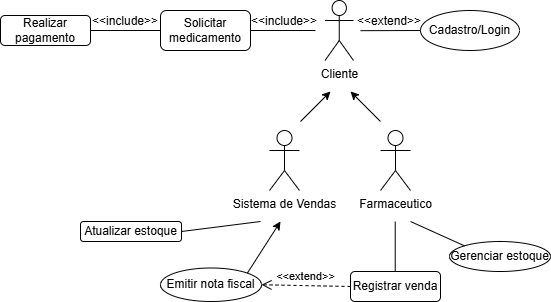

The diagram above was exported from draw.io. Its source (the exported page's mxGraphModel, read from the mxfile embedded in the PNG):
<mxGraphModel dx="2625" dy="1393" grid="1" gridSize="10" guides="1" tooltips="1" connect="1" arrows="1" fold="1" page="1" pageScale="1" pageWidth="827" pageHeight="1169" math="0" shadow="0">
  <root>
    <mxCell id="0" />
    <mxCell id="1" parent="0" />
    <mxCell id="aAH_swMx2OlWgx4J948I-1" value="Cliente" style="shape=umlActor;verticalLabelPosition=bottom;verticalAlign=top;html=1;outlineConnect=0;" vertex="1" parent="1">
      <mxGeometry x="464.5" y="209" width="28.5" height="60" as="geometry" />
    </mxCell>
    <mxCell id="aAH_swMx2OlWgx4J948I-2" value="Farmaceutico" style="shape=umlActor;verticalLabelPosition=bottom;verticalAlign=top;html=1;outlineConnect=0;" vertex="1" parent="1">
      <mxGeometry x="520" y="339" width="30" height="60" as="geometry" />
    </mxCell>
    <mxCell id="aAH_swMx2OlWgx4J948I-7" value="Cadastro/Login" style="ellipse;whiteSpace=wrap;html=1;" vertex="1" parent="1">
      <mxGeometry x="560" y="219" width="99" height="40" as="geometry" />
    </mxCell>
    <mxCell id="aAH_swMx2OlWgx4J948I-14" value="Sistema de Vendas" style="shape=umlActor;verticalLabelPosition=bottom;verticalAlign=top;html=1;outlineConnect=0;" vertex="1" parent="1">
      <mxGeometry x="409" y="339" width="30" height="60" as="geometry" />
    </mxCell>
    <mxCell id="aAH_swMx2OlWgx4J948I-20" value="Solicitar medicamento" style="rounded=1;whiteSpace=wrap;html=1;" vertex="1" parent="1">
      <mxGeometry x="300" y="219" width="90" height="40" as="geometry" />
    </mxCell>
    <mxCell id="aAH_swMx2OlWgx4J948I-23" value="Realizar pagamento" style="rounded=1;whiteSpace=wrap;html=1;" vertex="1" parent="1">
      <mxGeometry x="140" y="224" width="90" height="30" as="geometry" />
    </mxCell>
    <mxCell id="aAH_swMx2OlWgx4J948I-28" value="Emitir nota fiscal" style="ellipse;whiteSpace=wrap;html=1;" vertex="1" parent="1">
      <mxGeometry x="300" y="476.5" width="101" height="33.5" as="geometry" />
    </mxCell>
    <mxCell id="aAH_swMx2OlWgx4J948I-30" value="Gerenciar estoque" style="ellipse;whiteSpace=wrap;html=1;" vertex="1" parent="1">
      <mxGeometry x="589" y="450" width="101" height="30" as="geometry" />
    </mxCell>
    <mxCell id="aAH_swMx2OlWgx4J948I-31" value="Registrar venda" style="rounded=1;whiteSpace=wrap;html=1;" vertex="1" parent="1">
      <mxGeometry x="490" y="480" width="90" height="30" as="geometry" />
    </mxCell>
    <mxCell id="aAH_swMx2OlWgx4J948I-34" value="Atualizar estoque" style="rounded=1;whiteSpace=wrap;html=1;" vertex="1" parent="1">
      <mxGeometry x="220" y="430" width="101" height="20" as="geometry" />
    </mxCell>
    <mxCell id="aAH_swMx2OlWgx4J948I-39" value="" style="endArrow=classic;html=1;rounded=0;exitX=1;exitY=0;exitDx=0;exitDy=0;" edge="1" parent="1" source="aAH_swMx2OlWgx4J948I-28">
      <mxGeometry width="50" height="50" relative="1" as="geometry">
        <mxPoint x="369.5" y="476.5" as="sourcePoint" />
        <mxPoint x="420" y="430" as="targetPoint" />
      </mxGeometry>
    </mxCell>
    <mxCell id="aAH_swMx2OlWgx4J948I-41" value="" style="endArrow=none;html=1;rounded=0;" edge="1" parent="1">
      <mxGeometry width="50" height="50" relative="1" as="geometry">
        <mxPoint x="534.7199999999999" y="430" as="sourcePoint" />
        <mxPoint x="534.7099999999999" y="480" as="targetPoint" />
      </mxGeometry>
    </mxCell>
    <mxCell id="aAH_swMx2OlWgx4J948I-42" value="&amp;lt;&amp;lt;extend&amp;gt;&amp;gt;" style="html=1;verticalAlign=bottom;endArrow=open;dashed=1;endSize=8;curved=0;rounded=0;exitX=0;exitY=0.5;exitDx=0;exitDy=0;entryX=1;entryY=0.5;entryDx=0;entryDy=0;" edge="1" parent="1" source="aAH_swMx2OlWgx4J948I-31" target="aAH_swMx2OlWgx4J948I-28">
      <mxGeometry relative="1" as="geometry">
        <mxPoint x="460" y="494.73" as="sourcePoint" />
        <mxPoint x="409" y="494.73" as="targetPoint" />
      </mxGeometry>
    </mxCell>
    <mxCell id="aAH_swMx2OlWgx4J948I-43" value="" style="endArrow=none;html=1;rounded=0;entryX=0;entryY=0.5;entryDx=0;entryDy=0;" edge="1" parent="1" target="aAH_swMx2OlWgx4J948I-7">
      <mxGeometry width="50" height="50" relative="1" as="geometry">
        <mxPoint x="500" y="239.18" as="sourcePoint" />
        <mxPoint x="580" y="238.75" as="targetPoint" />
      </mxGeometry>
    </mxCell>
    <mxCell id="aAH_swMx2OlWgx4J948I-45" value="" style="endArrow=none;html=1;rounded=0;entryX=1;entryY=0.5;entryDx=0;entryDy=0;exitX=0;exitY=0.5;exitDx=0;exitDy=0;" edge="1" parent="1" source="aAH_swMx2OlWgx4J948I-20" target="aAH_swMx2OlWgx4J948I-23">
      <mxGeometry width="50" height="50" relative="1" as="geometry">
        <mxPoint x="300" y="240" as="sourcePoint" />
        <mxPoint x="234.75" y="240" as="targetPoint" />
      </mxGeometry>
    </mxCell>
    <mxCell id="aAH_swMx2OlWgx4J948I-47" value="&amp;lt;&amp;lt;extend&amp;gt;&amp;gt;" style="text;html=1;align=center;verticalAlign=middle;whiteSpace=wrap;rounded=0;" vertex="1" parent="1">
      <mxGeometry x="509" y="219" width="40" height="21" as="geometry" />
    </mxCell>
    <mxCell id="aAH_swMx2OlWgx4J948I-50" value="" style="endArrow=none;html=1;rounded=0;exitX=1;exitY=0.5;exitDx=0;exitDy=0;" edge="1" parent="1" source="aAH_swMx2OlWgx4J948I-34">
      <mxGeometry width="50" height="50" relative="1" as="geometry">
        <mxPoint x="320" y="440" as="sourcePoint" />
        <mxPoint x="400" y="430" as="targetPoint" />
      </mxGeometry>
    </mxCell>
    <mxCell id="aAH_swMx2OlWgx4J948I-53" value="" style="endArrow=none;html=1;rounded=0;entryX=1;entryY=0.5;entryDx=0;entryDy=0;" edge="1" parent="1" target="aAH_swMx2OlWgx4J948I-20">
      <mxGeometry width="50" height="50" relative="1" as="geometry">
        <mxPoint x="455" y="239" as="sourcePoint" />
        <mxPoint x="390" y="240" as="targetPoint" />
      </mxGeometry>
    </mxCell>
    <mxCell id="aAH_swMx2OlWgx4J948I-58" value="" style="endArrow=classic;html=1;rounded=0;" edge="1" parent="1">
      <mxGeometry width="50" height="50" relative="1" as="geometry">
        <mxPoint x="440" y="330" as="sourcePoint" />
        <mxPoint x="470" y="300" as="targetPoint" />
      </mxGeometry>
    </mxCell>
    <mxCell id="aAH_swMx2OlWgx4J948I-60" value="" style="endArrow=classic;html=1;rounded=0;" edge="1" parent="1">
      <mxGeometry width="50" height="50" relative="1" as="geometry">
        <mxPoint x="520" y="330" as="sourcePoint" />
        <mxPoint x="490" y="300" as="targetPoint" />
      </mxGeometry>
    </mxCell>
    <mxCell id="aAH_swMx2OlWgx4J948I-62" value="" style="endArrow=none;html=1;rounded=0;entryX=0;entryY=0;entryDx=0;entryDy=0;" edge="1" parent="1" target="aAH_swMx2OlWgx4J948I-30">
      <mxGeometry width="50" height="50" relative="1" as="geometry">
        <mxPoint x="549.9999999999999" y="430" as="sourcePoint" />
        <mxPoint x="600" y="460" as="targetPoint" />
      </mxGeometry>
    </mxCell>
    <mxCell id="aAH_swMx2OlWgx4J948I-65" value="&amp;lt;&amp;lt;include&amp;gt;&amp;gt;" style="text;html=1;align=center;verticalAlign=middle;whiteSpace=wrap;rounded=0;" vertex="1" parent="1">
      <mxGeometry x="404" y="219" width="40" height="21" as="geometry" />
    </mxCell>
    <mxCell id="aAH_swMx2OlWgx4J948I-67" value="&amp;lt;&amp;lt;include&amp;gt;&amp;gt;" style="text;html=1;align=center;verticalAlign=middle;whiteSpace=wrap;rounded=0;" vertex="1" parent="1">
      <mxGeometry x="245" y="219" width="40" height="21" as="geometry" />
    </mxCell>
  </root>
</mxGraphModel>